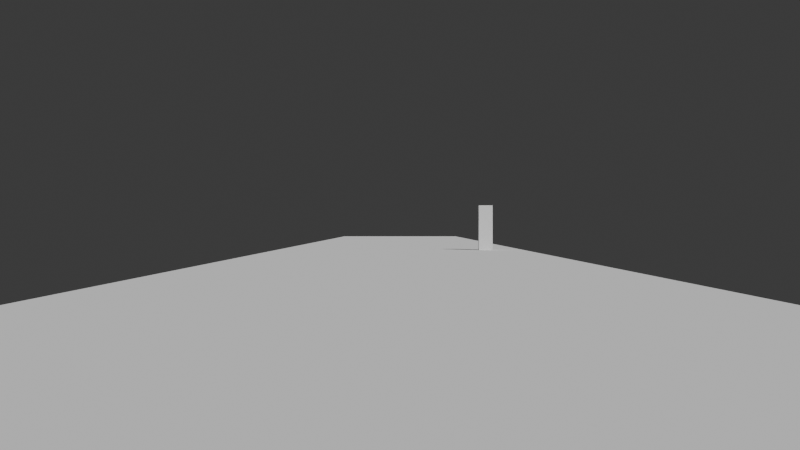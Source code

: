 # Source: car_traffic.blend  (saved by Blender 4.1.23; exported with 4.5.12 LTS)
import bpy
from mathutils import Matrix  # noqa: F401  (used for matrix-valued properties, if any)

bpy.ops.wm.read_factory_settings(use_empty=True)
scene = bpy.context.scene
scene.name = 'Scene'

# ---- collections
col_collection = bpy.data.collections.new('Collection'); scene.collection.children.link(col_collection)

# ---- materials (node trees are filled in below, after node groups)
mat_person = bpy.data.materials.new('Person')
mat_person.diffuse_color = (0.00639, 0.8027, 0.0, 1.0)
mat_person.roughness = 0.3355

# ---- material node trees
mat_person.use_nodes = True; mat_person.node_tree.nodes.clear()
_N = mat_person.node_tree.nodes; _L = mat_person.node_tree.links
n0 = _N.new('ShaderNodeBsdfPrincipled'); n0.name = 'Principled BSDF'; n0.location = (10, 300)
n1 = _N.new('ShaderNodeOutputMaterial'); n1.name = 'Material Output'; n1.location = (300, 300)
_L.new(n0.outputs[0], n1.inputs[0])
n1.is_active_output = True

# ---- world
world_world = bpy.data.worlds.new('World'); scene.world = world_world
world_world.use_nodes = True; world_world.node_tree.nodes.clear()
_N = world_world.node_tree.nodes; _L = world_world.node_tree.links
n0 = _N.new('ShaderNodeOutputWorld'); n0.name = 'World Output'; n0.location = (300, 300)
n1 = _N.new('ShaderNodeBackground'); n1.name = 'Background'; n1.location = (10, 300)
n1.inputs[0].default_value = (0.05088, 0.05088, 0.05088, 1.0)
_L.new(n1.outputs[0], n0.inputs[0])
n0.is_active_output = True
world_world.color = (0.05088, 0.05088, 0.05088)
world_world.use_sun_shadow = False
world_world.sun_shadow_jitter_overblur = 0.0

# ---- cameras
cam_camera = bpy.data.cameras.new('Camera')
cam_camera.clip_end = 100.0
cam_camera.ortho_scale = 7.314

# ---- lights
light_light = bpy.data.lights.new('Light', 'POINT')
light_light.transmission_factor = 0.0
light_light.energy = 1000.0
light_light.shadow_soft_size = 0.1
light_light.shadow_maximum_resolution = 0.006
light_light.use_absolute_resolution = True

# ---- meshes
me_plane = bpy.data.meshes.new('Plane')
me_plane.from_pydata([(-1.0, -1.0, 0.0), (1.0, -1.0, 0.0), (-1.0, 1.0, 0.0), (1.0, 1.0, 0.0)], [], [(0, 1, 3, 2)])
_uv = me_plane.uv_layers.new(name='UVMap')
_uv.uv.foreach_set('vector', [0.0, 0.0, 1.0, 0.0, 1.0, 1.0, 0.0, 1.0])
me_plane.update()
me_cube_001 = bpy.data.meshes.new('Cube.001')
me_cube_001.from_pydata([(-1.0, -1.0, -1.0), (-1.0, -1.0, 1.0), (-1.0, 1.0, -1.0), (1.0, -1.0, -1.0), (1.0, -1.0, 1.0), (1.0, 1.0, -1.0), (-1.0, -1.0, -0.007999), (-1.0, 1.0, -0.007999), (1.0, 1.0, -0.007999), (1.0, -1.0, -0.007999), (-1.0, 0.397, -1.0), (-1.0, 0.397, 1.0), (1.0, 0.397, -1.0), (1.0, 0.397, 1.0), (1.0, 0.397, -0.007999), (-1.0, 0.397, -0.007999)], [], [(14, 13, 4, 9), (9, 4, 1, 6), (10, 12, 3, 0), (13, 11, 1, 4), (3, 9, 6, 0), (12, 14, 9, 3), (2, 7, 8, 5), (10, 15, 7, 2), (0, 6, 15, 10), (5, 8, 14, 12), (2, 5, 12, 10), (6, 1, 11, 15), (8, 7, 15, 14), (13, 14, 15, 11)])
_uv = me_cube_001.uv_layers.new(name='UVMap')
_uv.uv.foreach_set('vector', [0.499, 0.5754, 0.625, 0.5754, 0.625, 0.75, 0.499, 0.75, 0.499, 0.75, 0.625, 0.75, 0.625, 1.0, 0.499, 1.0, 0.125, 0.5754, 0.375, 0.5754, 0.375, 0.75, 0.125, 0.75, 0.625, 0.5754, 0.875, 0.5754, 0.875, 0.75, 0.625, 0.75, 0.375, 0.75, 0.499, 0.75, 0.499, 1.0, 0.375, 1.0, 0.375, 0.5754, 0.499, 0.5754, 0.499, 0.75, 0.375, 0.75, 0.375, 0.25, 0.499, 0.25, 0.499, 0.5, 0.375, 0.5, 0.375, 0.1746, 0.499, 0.1746, 0.499, 0.25, 0.375, 0.25, 0.375, 0.0, 0.499, 0.0, 0.499, 0.1746, 0.375, 0.1746, 0.375, 0.5, 0.499, 0.5, 0.499, 0.5754, 0.375, 0.5754, 0.125, 0.5, 0.375, 0.5, 0.375, 0.5754, 0.125, 0.5754, 0.499, 0.0, 0.625, 0.0, 0.625, 0.1746, 0.499, 0.1746, 0.499, 0.5, 0.499, 0.25, 0.499, 0.1746, 0.499, 0.5754, 0.625, 0.5754, 0.499, 0.5754, 0.499, 0.1746, 0.625, 0.1746])
me_cube_001.update()
me_cube_002 = bpy.data.meshes.new('Cube.002')
me_cube_002.from_pydata([(-1.0, -1.0, -1.0), (-1.0, -1.0, 1.0), (-1.0, 1.0, -1.0), (-1.0, 1.0, 1.0), (1.0, -1.0, -1.0), (1.0, -1.0, 1.0), (1.0, 1.0, -1.0), (1.0, 1.0, 1.0)], [], [(0, 1, 3, 2), (2, 3, 7, 6), (6, 7, 5, 4), (4, 5, 1, 0), (2, 6, 4, 0), (7, 3, 1, 5)])
_uv = me_cube_002.uv_layers.new(name='UVMap')
_uv.uv.foreach_set('vector', [0.375, 0.0, 0.625, 0.0, 0.625, 0.25, 0.375, 0.25, 0.375, 0.25, 0.625, 0.25, 0.625, 0.5, 0.375, 0.5, 0.375, 0.5, 0.625, 0.5, 0.625, 0.75, 0.375, 0.75, 0.375, 0.75, 0.625, 0.75, 0.625, 1.0, 0.375, 1.0, 0.125, 0.5, 0.375, 0.5, 0.375, 0.75, 0.125, 0.75, 0.625, 0.5, 0.875, 0.5, 0.875, 0.75, 0.625, 0.75])
me_cube_002.materials.append(mat_person)
me_cube_002.update()
me_circle_001 = bpy.data.meshes.new('Circle.001')
me_circle_001.from_pydata([(0.0, 1.0, 0.0), (-0.1951, 0.9808, 0.0), (-0.3827, 0.9239, 0.0), (-0.5556, 0.8315, 0.0), (-0.7071, 0.7071, 0.0), (-0.8315, 0.5556, 0.0), (-0.9239, 0.3827, 0.0), (-0.9808, 0.1951, 0.0), (-1.0, 0.0, 0.0), (-0.9808, -0.1951, 0.0), (-0.9239, -0.3827, 0.0), (-0.8315, -0.5556, 0.0), (-0.7071, -0.7071, 0.0), (-0.5556, -0.8315, 0.0), (-0.3827, -0.9239, 0.0), (-0.1951, -0.9808, 0.0), (0.0, -1.0, 0.0), (0.1951, -0.9808, 0.0), (0.3827, -0.9239, 0.0), (0.5556, -0.8315, 0.0), (0.7071, -0.7071, 0.0), (0.8315, -0.5556, 0.0), (0.9239, -0.3827, 0.0), (0.9808, -0.1951, 0.0), (1.0, 0.0, 0.0), (0.9808, 0.1951, 0.0), (0.9239, 0.3827, 0.0), (0.8315, 0.5556, 0.0), (0.7071, 0.7071, 0.0), (0.5556, 0.8315, 0.0), (0.3827, 0.9239, 0.0), (0.1951, 0.9808, 0.0)], [(1, 0), (2, 1), (3, 2), (4, 3), (5, 4), (6, 5), (7, 6), (8, 7), (9, 8), (10, 9), (11, 10), (12, 11), (13, 12), (14, 13), (15, 14), (16, 15), (17, 16), (18, 17), (19, 18), (20, 19), (21, 20), (22, 21), (23, 22), (24, 23), (25, 24), (26, 25), (27, 26), (28, 27), (29, 28), (30, 29), (31, 30), (0, 31)], [])
_uv = me_circle_001.uv_layers.new(name='UVMap')
_uv.uv.foreach_set('vector', [])
me_circle_001.update()
me_cube = bpy.data.meshes.new('Cube')
me_cube.from_pydata([(-1.0, -1.0, -1.0), (-1.0, -1.0, 1.0), (-1.0, 1.0, -1.0), (-1.0, 1.0, 1.0), (1.0, -1.0, -1.0), (1.0, -1.0, 1.0), (1.0, 1.0, -1.0), (1.0, 1.0, 1.0)], [], [(0, 1, 3, 2), (2, 3, 7, 6), (6, 7, 5, 4), (4, 5, 1, 0), (2, 6, 4, 0), (7, 3, 1, 5)])
_uv = me_cube.uv_layers.new(name='UVMap')
_uv.uv.foreach_set('vector', [0.375, 0.0, 0.625, 0.0, 0.625, 0.25, 0.375, 0.25, 0.375, 0.25, 0.625, 0.25, 0.625, 0.5, 0.375, 0.5, 0.375, 0.5, 0.625, 0.5, 0.625, 0.75, 0.375, 0.75, 0.375, 0.75, 0.625, 0.75, 0.625, 1.0, 0.375, 1.0, 0.125, 0.5, 0.375, 0.5, 0.375, 0.75, 0.125, 0.75, 0.625, 0.5, 0.875, 0.5, 0.875, 0.75, 0.625, 0.75])
me_cube.update()

# ---- objects
ob_light = bpy.data.objects.new('Light', light_light)
ob_camera = bpy.data.objects.new('Camera', cam_camera)
ob_plane = bpy.data.objects.new('Plane', me_plane)
ob_car = bpy.data.objects.new('Car', me_cube_001)
ob_pedestrian = bpy.data.objects.new('Pedestrian', me_cube_002)
ob_pedestrian_filter = bpy.data.objects.new('Pedestrian_Filter', None)
ob_uncertanty = bpy.data.objects.new('Uncertanty', me_circle_001)
ob_obstacle = bpy.data.objects.new('Obstacle', me_cube)

# ---- transforms, parenting, visibility, modifiers, constraints
ob_light.location = (4.076, 1.005, 5.904)
ob_light.rotation_euler = (0.6503, 0.05522, 1.866)
ob_light.lock_rotations_4d = False
ob_light.empty_display_type = 'ARROWS'
ob_light.color = (0.0, 0.0, 0.0, 0.0)
ob_light.hide_render = True
ob_light.lineart.crease_threshold = 0.0
ob_camera.location = (0.0, 38.85, 0.0)
ob_camera.rotation_euler = (1.571, 0.0, 0.0)
ob_camera.lock_rotations_4d = False
ob_camera.empty_display_type = 'ARROWS'
ob_camera.color = (0.0, 0.0, 0.0, 0.0)
ob_camera.display_type = 'WIRE'
ob_camera.lineart.crease_threshold = 0.0
ob_plane.location = (0.0, 68.42, -1.0)
ob_plane.scale = (5.0, 75.0, 1.0)
ob_car.parent = ob_camera
ob_car.location = (0.0, 0.0, 2.0)
ob_car.rotation_euler = (-1.571, 0.0, 0.0)
ob_car.scale = (0.9, 2.0, 0.75)
ob_car.track_axis = 'POS_Z'
ob_car.up_axis = 'X'
ob_pedestrian.location = (3.453, 83.76, -0.1)
ob_pedestrian.scale = (0.275, 0.175, 0.9)
ob_pedestrian_filter.location = (3.443, 83.81, -0.09538)
ob_uncertanty.parent = ob_pedestrian_filter
ob_uncertanty.location = (0.0, 0.0, 0.0)
ob_uncertanty.scale = (1.728, 2.686, 1.0)
ob_obstacle.location = (5.342, 60.72, -0.2792)
ob_obstacle.scale = (0.22, 1.058, 3.86)
ob_obstacle.hide_render = True

# ---- collection membership
col_collection.objects.link(ob_light)
col_collection.objects.link(ob_camera)
col_collection.objects.link(ob_plane)
col_collection.objects.link(ob_car)
col_collection.objects.link(ob_pedestrian)
col_collection.objects.link(ob_pedestrian_filter)
col_collection.objects.link(ob_uncertanty)
col_collection.objects.link(ob_obstacle)

# ---- scene / render settings (as saved in the file)
scene.camera = ob_camera
scene.frame_start = 1; scene.frame_end = 250; scene.frame_set(109)
scene.render.engine = 'BLENDER_WORKBENCH'
scene.render.image_settings.file_format = 'FFMPEG'
scene.render.image_settings.color_mode = 'RGB'
scene.render.image_settings.quality = 100
scene.render.fps = 25
scene.cycles.sampling_pattern = 'TABULATED_SOBOL'
scene.eevee.ray_tracing_options.trace_max_roughness = 0.0
bpy.context.view_layer.update()

# ---- added for rendering (the .blend has no usable light): sun
light_auto_sun = bpy.data.lights.new('AutoSun', 'SUN')
light_auto_sun.energy = 3.0
light_auto_sun.angle = 0.0523599
ob_auto_sun = bpy.data.objects.new('AutoSun', light_auto_sun)
scene.collection.objects.link(ob_auto_sun)
ob_auto_sun.rotation_euler = (0.872665, 0.174533, 0.523599)
bpy.context.view_layer.update()

